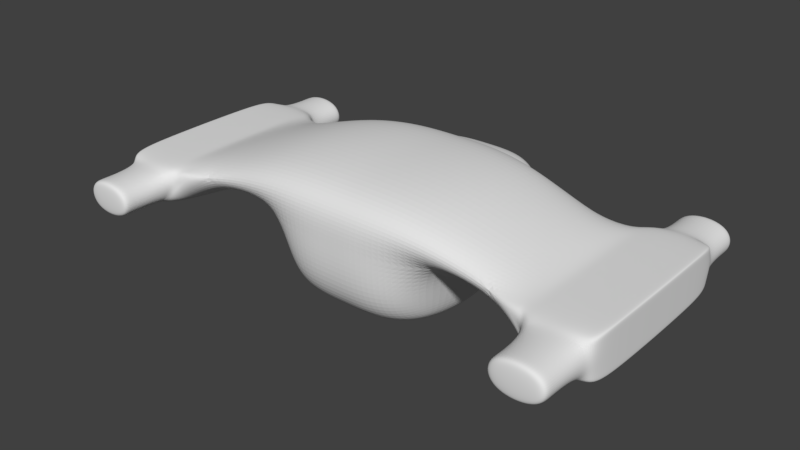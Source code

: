 # Source: space1.blend  (saved by Blender 2.79.0; exported with 4.5.12 LTS)
import bpy
from mathutils import Matrix  # noqa: F401  (used for matrix-valued properties, if any)

bpy.ops.wm.read_factory_settings(use_empty=True)
scene = bpy.context.scene
scene.name = 'Scene'

# ---- collections
col_collection_1 = bpy.data.collections.new('Collection 1'); scene.collection.children.link(col_collection_1)

# ---- world
world_world = bpy.data.worlds.new('World'); scene.world = world_world
world_world.color = (0.05088, 0.05088, 0.05088)
world_world.use_sun_shadow = False
world_world.sun_shadow_jitter_overblur = 0.0
world_world.cycles.sampling_method = 'MANUAL'

# ---- meshes
me_cube_001 = bpy.data.meshes.new('Cube.001')
me_cube_001.from_pydata([(-1.0, -1.0, -0.58), (-1.0, -1.0, 1.0), (-1.0, 1.0, -0.58), (-1.0, 1.0, 1.0), (-1.0, -1.0, 0.5097), (-0.8242, 1.0, 0.6829), (-2.102, -0.6704, 0.5689), (-2.102, 0.6704, 0.5689), (-2.102, -1.0, 0.07868), (-2.102, 1.0, 0.07868), (0.0, 1.0, -0.58), (0.0, 1.0, 1.0), (0.0, -1.0, -0.58), (0.0, -1.0, 1.0), (0.0, -1.0, 0.5097), (-2.831, -1.0, 0.5689), (-2.831, 1.0, 0.5689), (-2.831, -1.0, 0.07868), (-2.831, 1.0, 0.07868), (-2.102, 1.0, 0.5228), (-2.831, -1.0, 0.5228), (-2.102, -1.0, 0.5248), (-2.831, 1.0, 0.5228), (-2.831, -1.0, 0.1314), (-2.102, 1.0, 0.1314), (-2.831, 1.0, 0.1314), (-2.102, -1.0, 0.5625), (-2.774, 1.0, 0.5689), (-2.774, -1.0, 0.5689), (-2.774, -1.0, 0.07868), (-2.774, 1.0, 0.07868), (-2.774, -1.0, 0.5228), (-2.774, 1.0, 0.5228), (-2.774, 1.0, 0.1314), (-2.774, -1.0, 0.1314), (-2.17, -1.0, 0.5689), (-2.17, -1.0, 0.07868), (-2.17, -1.057, 0.5228), (-2.17, 1.059, 0.1314), (-2.17, 1.0, 0.5689), (-2.17, 1.0, 0.07868), (-2.17, 1.059, 0.5228), (-2.17, -1.057, 0.1314), (-2.774, 1.591, 0.5228), (-2.774, 1.591, 0.1314), (-2.17, 1.591, 0.1314), (-2.17, 1.591, 0.5228), (-2.774, -1.623, 0.5228), (-2.774, -1.623, 0.1314), (-2.17, -1.623, 0.5228), (-2.17, -1.623, 0.1314), (-2.774, -1.555, 0.1314), (-2.774, -1.555, 0.5228), (-2.17, -1.555, 0.5228), (-2.17, -1.555, 0.1314), (-2.774, 1.51, 0.5228), (-2.774, 1.51, 0.1314), (-2.17, 1.51, 0.1314), (-2.17, 1.51, 0.5228), (0.0, 1.0, 0.01368), (-0.8242, 1.0, 0.0148), (0.0, 1.0, 0.6845), (-0.8242, 1.371, 0.6829), (0.0, 1.371, 0.01368), (-0.8242, 1.371, 0.0148), (0.0, 1.371, 0.6845), (-0.3138, 1.66, 0.4991), (0.0, 1.66, 0.02692), (-0.3138, 1.66, 0.02771), (0.0, 1.66, 0.5002), (0.0, 1.0, -0.58), (0.0, -1.0, 1.0), (0.0, -1.0, 0.5097), (0.0, 1.0, 1.0), (0.0, -1.0, -0.58), (2.98e-08, 1.0, 0.01368), (0.0, 1.0, 0.6845), (2.98e-08, 1.371, 0.01368), (0.0, 1.371, 0.6845), (0.0, 1.66, 0.02692), (1.49e-08, 1.66, 0.5002)], [], [(0, 4, 5, 60, 2), (28, 27, 16, 15), (73, 3, 1, 71), (1, 3, 7, 6), (74, 72, 4, 0), (4, 1, 6, 21, 26, 8), (5, 4, 8, 9), (3, 5, 9, 24, 19, 7), (72, 14, 13, 71), (70, 10, 12, 74), (70, 75, 59, 10), (18, 17, 23, 25), (29, 34, 23, 17), (27, 32, 22, 16), (30, 29, 17, 18), (22, 20, 15, 16), (37, 21, 6, 35), (41, 19, 24, 38), (23, 34, 31, 20), (38, 24, 9, 40), (25, 23, 20, 22), (42, 26, 21, 37), (25, 33, 30, 18), (22, 32, 33, 25), (20, 31, 28, 15), (40, 36, 29, 30), (39, 41, 32, 27), (36, 42, 34, 29), (35, 39, 27, 28), (6, 7, 39, 35), (8, 26, 42, 36), (7, 19, 41, 39), (9, 8, 36, 40), (52, 51, 48, 47), (33, 38, 40, 30), (56, 55, 43, 44), (31, 37, 35, 28), (43, 46, 45, 44), (57, 56, 44, 45), (58, 57, 45, 46), (55, 58, 46, 43), (48, 50, 49, 47), (54, 53, 49, 50), (51, 54, 50, 48), (53, 52, 47, 49), (37, 31, 52, 53), (34, 42, 54, 51), (42, 37, 53, 54), (31, 34, 51, 52), (32, 41, 58, 55), (41, 38, 57, 58), (38, 33, 56, 57), (33, 32, 55, 56), (78, 65, 69, 80), (60, 5, 62, 64), (76, 5, 3, 73), (76, 61, 65, 78), (75, 60, 64, 77), (61, 59, 63, 65), (79, 68, 66, 80), (64, 62, 66, 68), (77, 64, 68, 79), (65, 63, 67, 69), (63, 77, 79, 67), (67, 79, 80, 69), (59, 75, 77, 63), (5, 76, 78, 62), (61, 76, 73, 11), (62, 78, 80, 66), (2, 60, 75, 70), (2, 70, 74, 0), (4, 72, 71, 1), (12, 14, 72, 74), (11, 73, 71, 13)])
me_cube_001.use_remesh_preserve_volume = False
me_cube_001.use_remesh_preserve_attributes = False
me_cube_001.use_mirror_vertex_groups = False
me_cube_001.update()

# ---- objects
ob_cube = bpy.data.objects.new('Cube', me_cube_001)

# ---- transforms, parenting, visibility, modifiers, constraints
ob_cube.location = (0.0, 0.0, 0.0)
ob_cube.lineart.crease_threshold = 0.0
_m = ob_cube.modifiers.new('Mirror', 'MIRROR')
_m.merge_threshold = 0.0051
_m = ob_cube.modifiers.new('Subsurf', 'SUBSURF')
_m.uv_smooth = 'PRESERVE_CORNERS'
_m.levels = 4
_m.render_levels = 4
_m.show_only_control_edges = False

# ---- collection membership
col_collection_1.objects.link(ob_cube)

# ---- scene / render settings (as saved in the file)
scene.frame_start = 1; scene.frame_end = 250; scene.frame_set(1)
scene.render.engine = 'BLENDER_EEVEE_NEXT'
scene.render.resolution_percentage = 50
scene.render.dither_intensity = 0.0
scene.cycles.use_denoising = False
scene.cycles.samples = 128
scene.cycles.sampling_pattern = 'TABULATED_SOBOL'
scene.cycles.use_adaptive_sampling = False
scene.cycles.use_light_tree = False
scene.cycles.blur_glossy = 0.0
scene.cycles.sample_clamp_indirect = 0.0
scene.view_settings.view_transform = 'Standard'
bpy.context.view_layer.update()

# ---- added for rendering (the .blend has no active camera and no usable light): camera, sun
cam_auto = bpy.data.cameras.new('AutoCamera')
cam_auto.lens = 50.0
cam_auto.sensor_width = 36.0
cam_auto.clip_end = 1000.0
ob_auto_camera = bpy.data.objects.new('AutoCamera', cam_auto)
scene.collection.objects.link(ob_auto_camera)
ob_auto_camera.location = (6.23006, -7.45757, 5.19406)
ob_auto_camera.rotation_euler = (1.09748, -7.21219e-08, 0.694738)
scene.camera = ob_auto_camera
light_auto_sun = bpy.data.lights.new('AutoSun', 'SUN')
light_auto_sun.energy = 3.0
light_auto_sun.angle = 0.0523599
ob_auto_sun = bpy.data.objects.new('AutoSun', light_auto_sun)
scene.collection.objects.link(ob_auto_sun)
ob_auto_sun.rotation_euler = (0.872665, 0.174533, 0.523599)
bpy.context.view_layer.update()
